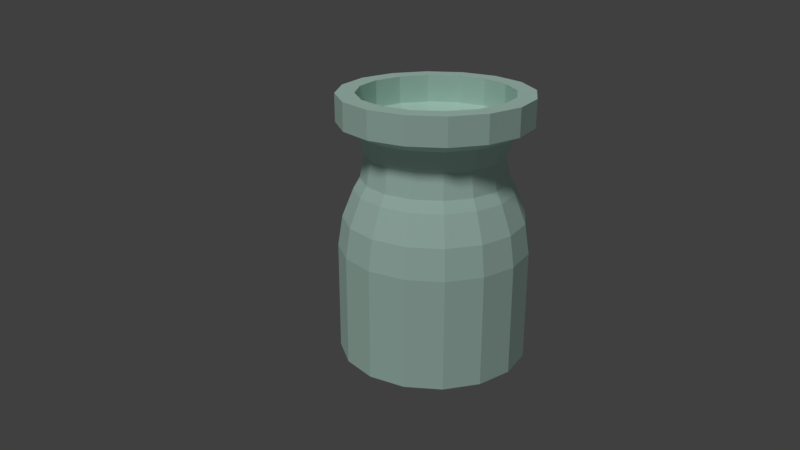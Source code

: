 # Source: wine.blend  (saved by Blender 2.78.0; exported with 4.5.12 LTS)
import bpy
from mathutils import Matrix  # noqa: F401  (used for matrix-valued properties, if any)

bpy.ops.wm.read_factory_settings(use_empty=True)
scene = bpy.context.scene
scene.name = 'Scene'

# ---- collections
col_collection_1 = bpy.data.collections.new('Collection 1'); scene.collection.children.link(col_collection_1)

# ---- materials (node trees are filled in below, after node groups)
mat_glass = bpy.data.materials.new('Glass')
mat_glass.alpha_threshold = 0.0
mat_glass.use_transparent_shadow = False
mat_glass.diffuse_color = (0.7039, 1.0, 0.8854, 1.0)
mat_glass.roughness = 0.5
mat_glass.specular_intensity = 1.0
mat_glass.line_color = (0.0, 0.0, 0.0, 1.0)
mat_vegs = bpy.data.materials.new('VegS')
mat_vegs.alpha_threshold = 0.0
mat_vegs.use_transparent_shadow = False
mat_vegs.diffuse_color = (0.1065, 0.003301, 0.01966, 1.0)
mat_vegs.roughness = 0.5
mat_vegs.specular_intensity = 0.0

# ---- material node trees

# ---- world
world_world = bpy.data.worlds.new('World'); scene.world = world_world
world_world.color = (0.05088, 0.05088, 0.05088)
world_world.use_sun_shadow = False
world_world.sun_shadow_jitter_overblur = 0.0
world_world.cycles.sampling_method = 'MANUAL'

# ---- cameras
cam_camera = bpy.data.cameras.new('Camera')
cam_camera.clip_end = 100.0
cam_camera.lens = 35.0
cam_camera.sensor_width = 32.0
cam_camera.sensor_height = 18.0
cam_camera.ortho_scale = 7.314
cam_camera.dof.focus_distance = 0.0
cam_camera.dof.aperture_fstop = 128.0

# ---- lights
light_lamp = bpy.data.lights.new('Lamp', 'SUN')
light_lamp.transmission_factor = 0.0
light_lamp.cutoff_distance = 30.0
light_lamp.angle = 0.1993
light_lamp.energy = 1.0
light_lamp.shadow_buffer_clip_start = 1.001
light_lamp.shadow_soft_size = 0.1
light_lamp.shadow_cascade_max_distance = 1000.0

# ---- meshes
me_cylinder = bpy.data.meshes.new('Cylinder')
me_cylinder.from_pydata([(6.24e-08, 0.5, -0.5), (5.657e-08, 0.4022, 0.8828), (0.1913, 0.4619, -0.5), (0.1539, 0.3716, 0.8828), (0.3536, 0.3536, -0.5), (0.2844, 0.2844, 0.8828), (0.4619, 0.1913, -0.5), (0.3716, 0.1539, 0.8828), (0.5, -3.303e-08, -0.5), (0.4022, -3.139e-08, 0.8828), (0.4619, -0.1913, -0.5), (0.3716, -0.1539, 0.8828), (0.3536, -0.3536, -0.5), (0.2844, -0.2844, 0.8828), (0.1913, -0.4619, -0.5), (0.1539, -0.3716, 0.8828), (1.379e-07, -0.5, -0.5), (1.256e-07, -0.4022, 0.8828), (-0.1913, -0.4619, -0.5), (-0.1539, -0.3716, 0.8828), (-0.3536, -0.3536, -0.5), (-0.2844, -0.2844, 0.8828), (-0.4619, -0.1913, -0.5), (-0.3716, -0.1539, 0.8828), (-0.5, -5.213e-09, -0.5), (-0.4022, -1.035e-08, 0.8828), (-0.4619, 0.1913, -0.5), (-0.3716, 0.1539, 0.8828), (-0.3536, 0.3536, -0.5), (-0.2844, 0.2844, 0.8828), (-0.1913, 0.4619, -0.5), (-0.1539, 0.3716, 0.8828), (-0.1913, 0.4619, 0.7393), (-0.3535, 0.3535, 0.7393), (-0.4619, 0.1913, 0.7393), (-0.4999, -6.635e-09, 0.7393), (-0.4619, -0.1913, 0.7393), (-0.3535, -0.3535, 0.7393), (-0.1913, -0.4619, 0.7393), (1.34e-07, -0.4999, 0.7393), (0.1913, -0.4619, 0.7393), (0.3535, -0.3535, 0.7393), (0.4619, -0.1913, 0.7393), (0.4999, -3.445e-08, 0.7393), (0.4619, 0.1913, 0.7393), (0.3535, 0.3535, 0.7393), (0.1913, 0.4619, 0.7393), (5.855e-08, 0.4999, 0.7393), (7.132e-08, 0.416, 0.3924), (6.24e-08, 0.5, 0.08436), (6.508e-08, 0.4754, 0.2429), (0.1913, 0.4619, 0.08436), (0.1592, 0.3843, 0.3924), (0.1819, 0.4392, 0.2429), (0.3536, 0.3536, 0.08436), (0.2941, 0.2941, 0.3924), (0.3362, 0.3362, 0.2429), (0.4619, 0.1913, 0.08436), (0.3843, 0.1592, 0.3924), (0.4392, 0.1819, 0.2429), (0.5, -3.303e-08, 0.08436), (0.416, -3.03e-08, 0.3924), (0.4754, -3.213e-08, 0.2429), (0.4619, -0.1913, 0.08436), (0.3843, -0.1592, 0.3924), (0.4392, -0.1819, 0.2429), (0.3536, -0.3536, 0.08436), (0.2941, -0.2941, 0.3924), (0.3362, -0.3362, 0.2429), (0.1913, -0.4619, 0.08436), (0.1592, -0.3843, 0.3924), (0.1819, -0.4392, 0.2429), (1.379e-07, -0.5, 0.08436), (1.341e-07, -0.416, 0.3924), (1.367e-07, -0.4754, 0.2429), (-0.1913, -0.4619, 0.08436), (-0.1592, -0.3843, 0.3924), (-0.1819, -0.4392, 0.2429), (-0.3536, -0.3536, 0.08436), (-0.2941, -0.2941, 0.3924), (-0.3362, -0.3362, 0.2429), (-0.4619, -0.1913, 0.08436), (-0.3843, -0.1592, 0.3924), (-0.4392, -0.1819, 0.2429), (-0.5, -5.213e-09, 0.08436), (-0.416, -7.154e-09, 0.3924), (-0.4754, -5.821e-09, 0.2429), (-0.4619, 0.1913, 0.08436), (-0.3843, 0.1592, 0.3924), (-0.4392, 0.1819, 0.2429), (-0.3536, 0.3536, 0.08436), (-0.2941, 0.2941, 0.3924), (-0.3362, 0.3362, 0.2429), (-0.1913, 0.4619, 0.08436), (-0.1592, 0.3843, 0.3924), (-0.1819, 0.4392, 0.2429), (7.073e-08, 0.4034, 0.691), (7.484e-08, 0.3829, 0.4487), (7.683e-08, 0.3577, 0.5728), (0.1465, 0.3537, 0.4487), (0.1544, 0.3727, 0.691), (0.1369, 0.3305, 0.5728), (0.2707, 0.2707, 0.4487), (0.2853, 0.2853, 0.691), (0.2529, 0.2529, 0.5728), (0.3537, 0.1465, 0.4487), (0.3727, 0.1544, 0.691), (0.3305, 0.1369, 0.5728), (0.3829, -2.922e-08, 0.4487), (0.4034, -3.06e-08, 0.691), (0.3577, -2.864e-08, 0.5728), (0.3537, -0.1465, 0.4487), (0.3727, -0.1544, 0.691), (0.3305, -0.1369, 0.5728), (0.2707, -0.2707, 0.4487), (0.2853, -0.2853, 0.691), (0.2529, -0.2529, 0.5728), (0.1465, -0.3537, 0.4487), (0.1544, -0.3727, 0.691), (0.1369, -0.3305, 0.5728), (1.326e-07, -0.3829, 0.4487), (1.316e-07, -0.4034, 0.691), (1.311e-07, -0.3577, 0.5728), (-0.1465, -0.3537, 0.4487), (-0.1544, -0.3727, 0.691), (-0.1369, -0.3305, 0.5728), (-0.2707, -0.2707, 0.4487), (-0.2853, -0.2853, 0.691), (-0.2529, -0.2529, 0.5728), (-0.3537, -0.1465, 0.4487), (-0.3727, -0.1544, 0.691), (-0.3305, -0.1369, 0.5728), (-0.3829, -7.92e-09, 0.4487), (-0.4034, -8.152e-09, 0.691), (-0.3577, -8.848e-09, 0.5728), (-0.3537, 0.1465, 0.4487), (-0.3727, 0.1544, 0.691), (-0.3305, 0.1369, 0.5728), (-0.2707, 0.2707, 0.4487), (-0.2853, 0.2853, 0.691), (-0.2529, 0.2529, 0.5728), (-0.1465, 0.3537, 0.4487), (-0.1544, 0.3727, 0.691), (-0.1369, 0.3305, 0.5728), (0.1913, 0.4619, 0.8828), (6.24e-08, 0.5, 0.8828), (0.3536, 0.3536, 0.8828), (0.4619, 0.1913, 0.8828), (0.5, -3.303e-08, 0.8828), (0.4619, -0.1913, 0.8828), (0.3536, -0.3536, 0.8828), (0.1913, -0.4619, 0.8828), (1.379e-07, -0.5, 0.8828), (-0.1913, -0.4619, 0.8828), (-0.3536, -0.3536, 0.8828), (-0.4619, -0.1913, 0.8828), (-0.5, -5.213e-09, 0.8828), (-0.4619, 0.1913, 0.8828), (-0.3536, 0.3536, 0.8828), (-0.1913, 0.4619, 0.8828), (6.817e-08, 0.4, -0.5), (0.1531, 0.3696, -0.5), (0.2828, 0.2828, -0.5), (0.3696, 0.1531, -0.5), (0.4, -2.974e-08, -0.5), (0.3696, -0.1531, -0.5), (0.2828, -0.2828, -0.5), (0.1531, -0.3696, -0.5), (1.286e-07, -0.4, -0.5), (-0.1531, -0.3696, -0.5), (-0.2828, -0.2828, -0.5), (-0.3696, -0.1531, -0.5), (-0.4, -7.486e-09, -0.5), (-0.3696, 0.1531, -0.5), (-0.2828, 0.2828, -0.5), (-0.1531, 0.3696, -0.5), (-0.153, 0.3695, 0.7393), (-0.2828, 0.2828, 0.7393), (-0.3695, 0.153, 0.7393), (-0.3999, -8.624e-09, 0.7393), (-0.3695, -0.153, 0.7393), (-0.2828, -0.2828, 0.7393), (-0.153, -0.3695, 0.7393), (1.255e-07, -0.3999, 0.7393), (0.153, -0.3695, 0.7393), (0.2828, -0.2828, 0.7393), (0.3695, -0.153, 0.7393), (0.3999, -3.087e-08, 0.7393), (0.3695, 0.153, 0.7393), (0.2828, 0.2828, 0.7393), (0.153, 0.3695, 0.7393), (6.51e-08, 0.3999, 0.7393), (7.531e-08, 0.3328, 0.3924), (6.817e-08, 0.4, 0.08436), (7.031e-08, 0.3803, 0.2429), (0.1531, 0.3696, 0.08436), (0.1274, 0.3075, 0.3924), (0.1455, 0.3514, 0.2429), (0.2828, 0.2828, 0.08436), (0.2353, 0.2353, 0.3924), (0.2689, 0.2689, 0.2429), (0.3696, 0.1531, 0.08436), (0.3075, 0.1274, 0.3924), (0.3514, 0.1455, 0.2429), (0.4, -2.974e-08, 0.08436), (0.3328, -2.755e-08, 0.3924), (0.3803, -2.902e-08, 0.2429), (0.3696, -0.1531, 0.08436), (0.3075, -0.1274, 0.3924), (0.3514, -0.1455, 0.2429), (0.2828, -0.2828, 0.08436), (0.2353, -0.2353, 0.3924), (0.2689, -0.2689, 0.2429), (0.1531, -0.3696, 0.08436), (0.1274, -0.3075, 0.3924), (0.1455, -0.3514, 0.2429), (1.286e-07, -0.4, 0.08436), (1.256e-07, -0.3328, 0.3924), (1.276e-07, -0.3803, 0.2429), (-0.1531, -0.3696, 0.08436), (-0.1274, -0.3075, 0.3924), (-0.1455, -0.3514, 0.2429), (-0.2828, -0.2828, 0.08436), (-0.2353, -0.2353, 0.3924), (-0.2689, -0.2689, 0.2429), (-0.3696, -0.1531, 0.08436), (-0.3075, -0.1274, 0.3924), (-0.3514, -0.1455, 0.2429), (-0.4, -7.486e-09, 0.08436), (-0.3328, -9.039e-09, 0.3924), (-0.3803, -7.972e-09, 0.2429), (-0.3696, 0.1531, 0.08436), (-0.3075, 0.1274, 0.3924), (-0.3514, 0.1455, 0.2429), (-0.2828, 0.2828, 0.08436), (-0.2353, 0.2353, 0.3924), (-0.2689, 0.2689, 0.2429), (-0.1531, 0.3696, 0.08436), (-0.1274, 0.3075, 0.3924), (-0.1455, 0.3514, 0.2429), (7.484e-08, 0.3227, 0.691), (7.812e-08, 0.3063, 0.4487), (7.972e-08, 0.2862, 0.5728), (0.1172, 0.283, 0.4487), (0.1235, 0.2982, 0.691), (0.1095, 0.2644, 0.5728), (0.2166, 0.2166, 0.4487), (0.2282, 0.2282, 0.691), (0.2023, 0.2023, 0.5728), (0.283, 0.1172, 0.4487), (0.2982, 0.1235, 0.691), (0.2644, 0.1095, 0.5728), (0.3063, -2.669e-08, 0.4487), (0.3227, -2.779e-08, 0.691), (0.2862, -2.623e-08, 0.5728), (0.283, -0.1172, 0.4487), (0.2982, -0.1235, 0.691), (0.2644, -0.1095, 0.5728), (0.2166, -0.2166, 0.4487), (0.2282, -0.2282, 0.691), (0.2023, -0.2023, 0.5728), (0.1172, -0.283, 0.4487), (0.1235, -0.2982, 0.691), (0.1095, -0.2644, 0.5728), (1.244e-07, -0.3063, 0.4487), (1.236e-07, -0.3227, 0.691), (1.231e-07, -0.2862, 0.5728), (-0.1172, -0.283, 0.4487), (-0.1235, -0.2982, 0.691), (-0.1095, -0.2644, 0.5728), (-0.2166, -0.2166, 0.4487), (-0.2282, -0.2282, 0.691), (-0.2023, -0.2023, 0.5728), (-0.283, -0.1172, 0.4487), (-0.2982, -0.1235, 0.691), (-0.2644, -0.1095, 0.5728), (-0.3063, -9.651e-09, 0.4487), (-0.3227, -9.837e-09, 0.691), (-0.2862, -1.039e-08, 0.5728), (-0.283, 0.1172, 0.4487), (-0.2982, 0.1235, 0.691), (-0.2644, 0.1095, 0.5728), (-0.2166, 0.2166, 0.4487), (-0.2282, 0.2282, 0.691), (-0.2023, 0.2023, 0.5728), (-0.1172, 0.283, 0.4487), (-0.1235, 0.2982, 0.691), (-0.1095, 0.2644, 0.5728)], [], [(47, 145, 144, 46), (46, 144, 146, 45), (45, 146, 147, 44), (44, 147, 148, 43), (43, 148, 149, 42), (42, 149, 150, 41), (41, 150, 151, 40), (40, 151, 152, 39), (39, 152, 153, 38), (38, 153, 154, 37), (37, 154, 155, 36), (36, 155, 156, 35), (35, 156, 157, 34), (34, 157, 158, 33), (33, 158, 159, 32), (32, 159, 145, 47), (0, 2, 4, 6, 8, 10, 12, 14, 16, 18, 20, 22, 24, 26, 28, 30), (94, 141, 97, 48), (0, 49, 51, 2), (48, 97, 99, 52), (28, 90, 93, 30), (26, 87, 90, 28), (139, 33, 32, 142), (24, 84, 87, 26), (136, 34, 33, 139), (22, 81, 84, 24), (133, 35, 34, 136), (20, 78, 81, 22), (130, 36, 35, 133), (18, 75, 78, 20), (127, 37, 36, 130), (16, 72, 75, 18), (124, 38, 37, 127), (14, 69, 72, 16), (121, 39, 38, 124), (12, 66, 69, 14), (118, 40, 39, 121), (10, 63, 66, 12), (115, 41, 40, 118), (8, 60, 63, 10), (112, 42, 41, 115), (6, 57, 60, 8), (109, 43, 42, 112), (4, 54, 57, 6), (106, 44, 43, 109), (2, 51, 54, 4), (103, 45, 44, 106), (100, 46, 45, 103), (94, 48, 50, 95), (95, 50, 49, 93), (91, 94, 95, 92), (92, 95, 93, 90), (88, 91, 92, 89), (89, 92, 90, 87), (85, 88, 89, 86), (86, 89, 87, 84), (82, 85, 86, 83), (83, 86, 84, 81), (79, 82, 83, 80), (80, 83, 81, 78), (76, 79, 80, 77), (77, 80, 78, 75), (73, 76, 77, 74), (74, 77, 75, 72), (70, 73, 74, 71), (71, 74, 72, 69), (67, 70, 71, 68), (68, 71, 69, 66), (64, 67, 68, 65), (65, 68, 66, 63), (61, 64, 65, 62), (62, 65, 63, 60), (58, 61, 62, 59), (59, 62, 60, 57), (55, 58, 59, 56), (56, 59, 57, 54), (52, 55, 56, 53), (53, 56, 54, 51), (48, 52, 53, 50), (50, 53, 51, 49), (30, 93, 49, 0), (91, 138, 141, 94), (88, 135, 138, 91), (85, 132, 135, 88), (82, 129, 132, 85), (79, 126, 129, 82), (76, 123, 126, 79), (73, 120, 123, 76), (70, 117, 120, 73), (67, 114, 117, 70), (64, 111, 114, 67), (61, 108, 111, 64), (58, 105, 108, 61), (55, 102, 105, 58), (52, 99, 102, 55), (142, 32, 47, 96), (142, 96, 98, 143), (143, 98, 97, 141), (139, 142, 143, 140), (140, 143, 141, 138), (136, 139, 140, 137), (137, 140, 138, 135), (133, 136, 137, 134), (134, 137, 135, 132), (130, 133, 134, 131), (131, 134, 132, 129), (127, 130, 131, 128), (128, 131, 129, 126), (124, 127, 128, 125), (125, 128, 126, 123), (121, 124, 125, 122), (122, 125, 123, 120), (118, 121, 122, 119), (119, 122, 120, 117), (115, 118, 119, 116), (116, 119, 117, 114), (112, 115, 116, 113), (113, 116, 114, 111), (109, 112, 113, 110), (110, 113, 111, 108), (106, 109, 110, 107), (107, 110, 108, 105), (103, 106, 107, 104), (104, 107, 105, 102), (100, 103, 104, 101), (101, 104, 102, 99), (96, 100, 101, 98), (98, 101, 99, 97), (96, 47, 46, 100), (1, 3, 144, 145), (3, 5, 146, 144), (5, 7, 147, 146), (7, 9, 148, 147), (9, 11, 149, 148), (11, 13, 150, 149), (13, 15, 151, 150), (15, 17, 152, 151), (17, 19, 153, 152), (19, 21, 154, 153), (21, 23, 155, 154), (23, 25, 156, 155), (25, 27, 157, 156), (27, 29, 158, 157), (29, 31, 159, 158), (31, 1, 145, 159), (191, 190, 3, 1), (190, 189, 5, 3), (189, 188, 7, 5), (188, 187, 9, 7), (187, 186, 11, 9), (186, 185, 13, 11), (185, 184, 15, 13), (184, 183, 17, 15), (183, 182, 19, 17), (182, 181, 21, 19), (181, 180, 23, 21), (180, 179, 25, 23), (179, 178, 27, 25), (178, 177, 29, 27), (177, 176, 31, 29), (176, 191, 1, 31), (160, 161, 162, 163, 164, 165, 166, 167, 168, 169, 170, 171, 172, 173, 174, 175), (238, 192, 241, 285), (160, 193, 195, 161), (192, 196, 243, 241), (174, 234, 237, 175), (173, 231, 234, 174), (283, 286, 176, 177), (172, 228, 231, 173), (280, 283, 177, 178), (171, 225, 228, 172), (277, 280, 178, 179), (170, 222, 225, 171), (274, 277, 179, 180), (169, 219, 222, 170), (271, 274, 180, 181), (168, 216, 219, 169), (268, 271, 181, 182), (167, 213, 216, 168), (265, 268, 182, 183), (166, 210, 213, 167), (262, 265, 183, 184), (165, 207, 210, 166), (259, 262, 184, 185), (164, 204, 207, 165), (256, 259, 185, 186), (163, 201, 204, 164), (253, 256, 186, 187), (162, 198, 201, 163), (250, 253, 187, 188), (161, 195, 198, 162), (247, 250, 188, 189), (244, 247, 189, 190), (238, 239, 194, 192), (239, 237, 193, 194), (235, 236, 239, 238), (236, 234, 237, 239), (232, 233, 236, 235), (233, 231, 234, 236), (229, 230, 233, 232), (230, 228, 231, 233), (226, 227, 230, 229), (227, 225, 228, 230), (223, 224, 227, 226), (224, 222, 225, 227), (220, 221, 224, 223), (221, 219, 222, 224), (217, 218, 221, 220), (218, 216, 219, 221), (214, 215, 218, 217), (215, 213, 216, 218), (211, 212, 215, 214), (212, 210, 213, 215), (208, 209, 212, 211), (209, 207, 210, 212), (205, 206, 209, 208), (206, 204, 207, 209), (202, 203, 206, 205), (203, 201, 204, 206), (199, 200, 203, 202), (200, 198, 201, 203), (196, 197, 200, 199), (197, 195, 198, 200), (192, 194, 197, 196), (194, 193, 195, 197), (175, 237, 193, 160), (235, 238, 285, 282), (232, 235, 282, 279), (229, 232, 279, 276), (226, 229, 276, 273), (223, 226, 273, 270), (220, 223, 270, 267), (217, 220, 267, 264), (214, 217, 264, 261), (211, 214, 261, 258), (208, 211, 258, 255), (205, 208, 255, 252), (202, 205, 252, 249), (199, 202, 249, 246), (196, 199, 246, 243), (286, 240, 191, 176), (286, 287, 242, 240), (287, 285, 241, 242), (283, 284, 287, 286), (284, 282, 285, 287), (280, 281, 284, 283), (281, 279, 282, 284), (277, 278, 281, 280), (278, 276, 279, 281), (274, 275, 278, 277), (275, 273, 276, 278), (271, 272, 275, 274), (272, 270, 273, 275), (268, 269, 272, 271), (269, 267, 270, 272), (265, 266, 269, 268), (266, 264, 267, 269), (262, 263, 266, 265), (263, 261, 264, 266), (259, 260, 263, 262), (260, 258, 261, 263), (256, 257, 260, 259), (257, 255, 258, 260), (253, 254, 257, 256), (254, 252, 255, 257), (250, 251, 254, 253), (251, 249, 252, 254), (247, 248, 251, 250), (248, 246, 249, 251), (244, 245, 248, 247), (245, 243, 246, 248), (240, 242, 245, 244), (242, 241, 243, 245), (240, 244, 190, 191), (195, 193, 237, 234, 231, 228, 225, 222, 219, 216, 213, 210, 207, 204, 201, 198)])
me_cylinder.polygons.foreach_set('material_index', [0, 0, 0, 0, 0, 0, 0, 0, 0, 0, 0, 0, 0, 0, 0, 0, 0, 0, 0, 0, 0, 0, 0, 0, 0, 0, 0, 0, 0, 0, 0, 0, 0, 0, 0, 0, 0, 0, 0, 0, 0, 0, 0, 0, 0, 0, 0, 0, 0, 0, 0, 0, 0, 0, 0, 0, 0, 0, 0, 0, 0, 0, 0, 0, 0, 0, 0, 0, 0, 0, 0, 0, 0, 0, 0, 0, 0, 0, 0, 0, 0, 0, 0, 0, 0, 0, 0, 0, 0, 0, 0, 0, 0, 0, 0, 0, 0, 0, 0, 0, 0, 0, 0, 0, 0, 0, 0, 0, 0, 0, 0, 0, 0, 0, 0, 0, 0, 0, 0, 0, 0, 0, 0, 0, 0, 0, 0, 0, 0, 0, 0, 0, 0, 0, 0, 0, 0, 0, 0, 0, 0, 0, 0, 0, 0, 0, 0, 0, 0, 0, 0, 0, 0, 0, 0, 0, 0, 0, 0, 0, 0, 0, 0, 1, 0, 1, 1, 0, 1, 0, 1, 0, 1, 0, 1, 0, 1, 0, 1, 0, 1, 0, 1, 0, 1, 0, 1, 0, 1, 0, 1, 0, 0, 0, 0, 0, 0, 0, 0, 0, 0, 0, 0, 0, 0, 0, 0, 0, 0, 0, 0, 0, 0, 0, 0, 0, 0, 0, 0, 0, 0, 0, 0, 0, 0, 1, 0, 0, 0, 0, 0, 0, 0, 0, 0, 0, 0, 0, 0, 0, 0, 0, 0, 0, 0, 0, 0, 0, 0, 0, 0, 0, 0, 0, 0, 0, 0, 0, 0, 0, 0, 0, 0, 0, 0, 0, 0, 0, 0, 0, 0, 0, 0, 0, 1])
me_cylinder.materials.append(mat_glass)
me_cylinder.materials.append(mat_vegs)
me_cylinder.use_remesh_preserve_volume = False
me_cylinder.use_remesh_preserve_attributes = False
me_cylinder.use_mirror_vertex_groups = False
me_cylinder.update()

# ---- objects
ob_cylinder = bpy.data.objects.new('Cylinder', me_cylinder)
ob_lamp = bpy.data.objects.new('Lamp', light_lamp)
ob_camera = bpy.data.objects.new('Camera', cam_camera)

# ---- transforms, parenting, visibility, modifiers, constraints
ob_cylinder.location = (0.0, 0.0, 0.0)
ob_cylinder.lineart.crease_threshold = 0.0
ob_lamp.location = (4.076, 1.005, 5.904)
ob_lamp.rotation_euler = (0.6503, 0.05522, 1.866)
ob_lamp.lock_rotations_4d = False
ob_lamp.empty_display_type = 'ARROWS'
ob_lamp.color = (0.0, 0.0, 0.0, 0.0)
ob_lamp.lineart.crease_threshold = 0.0
ob_camera.location = (3.307, 2.659, 1.828)
ob_camera.rotation_euler = (1.2, -1.523e-06, 2.29)
ob_camera.scale = (1.0, 1.0, 1.0)
ob_camera.lock_rotations_4d = False
ob_camera.empty_display_type = 'ARROWS'
ob_camera.color = (0.0, 0.0, 0.0, 0.0)
ob_camera.display_type = 'WIRE'
ob_camera.lineart.crease_threshold = 0.0

# ---- collection membership
col_collection_1.objects.link(ob_cylinder)
col_collection_1.objects.link(ob_lamp)
col_collection_1.objects.link(ob_camera)

# ---- scene / render settings (as saved in the file)
scene.camera = ob_camera
scene.frame_start = 1; scene.frame_end = 250; scene.frame_set(1)
scene.render.engine = 'BLENDER_EEVEE_NEXT'
scene.render.resolution_percentage = 50
scene.render.dither_intensity = 0.0
scene.cycles.use_denoising = False
scene.cycles.samples = 128
scene.cycles.sampling_pattern = 'TABULATED_SOBOL'
scene.cycles.light_sampling_threshold = 0.0
scene.cycles.use_adaptive_sampling = False
scene.cycles.use_light_tree = False
scene.cycles.blur_glossy = 0.0
scene.cycles.sample_clamp_indirect = 0.0
scene.view_settings.view_transform = 'Standard'
bpy.context.view_layer.update()
